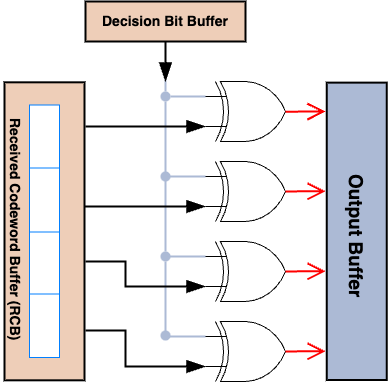

The diagram above was exported from draw.io. Its source (the exported page's mxGraphModel, read from the mxfile embedded in the PNG):
<mxGraphModel dx="1082" dy="693" grid="1" gridSize="10" guides="1" tooltips="1" connect="1" arrows="1" fold="1" page="1" pageScale="1" pageWidth="850" pageHeight="1100" math="0" shadow="0">
  <root>
    <mxCell id="0" />
    <mxCell id="1" parent="0" />
    <mxCell id="7" value="" style="whiteSpace=wrap;html=1;fillColor=#EECEB8;strokeColor=#000000;strokeWidth=2;perimeterSpacing=2;rounded=0;arcSize=1;rotation=90;" parent="1" vertex="1">
      <mxGeometry x="90" y="489.82" width="298" height="80" as="geometry" />
    </mxCell>
    <mxCell id="48" value="" style="whiteSpace=wrap;html=1;fillColor=#ACBAD5;strokeColor=#000000;gradientColor=none;strokeWidth=2;perimeterSpacing=2;rounded=0;arcSize=1;rotation=-90;" parent="1" vertex="1">
      <mxGeometry x="402.57" y="499.82" width="297.37" height="60" as="geometry" />
    </mxCell>
    <mxCell id="49" value="&lt;font size=&quot;1&quot; style=&quot;&quot;&gt;&lt;b style=&quot;font-size: 19px;&quot;&gt;Output Buffer&lt;/b&gt;&lt;/font&gt;" style="text;strokeColor=none;fillColor=none;html=1;align=center;verticalAlign=middle;whiteSpace=wrap;rounded=0;rotation=90;" parent="1" vertex="1">
      <mxGeometry x="476.26" y="520" width="150" height="30" as="geometry" />
    </mxCell>
    <mxCell id="96" value="" style="verticalLabelPosition=bottom;shadow=0;dashed=0;align=center;html=1;verticalAlign=top;shape=mxgraph.electrical.logic_gates.logic_gate;operation=xor;" vertex="1" parent="1">
      <mxGeometry x="400" y="380" width="100" height="60" as="geometry" />
    </mxCell>
    <mxCell id="97" value="" style="verticalLabelPosition=bottom;shadow=0;dashed=0;align=center;html=1;verticalAlign=top;shape=mxgraph.electrical.logic_gates.logic_gate;operation=xor;" vertex="1" parent="1">
      <mxGeometry x="400" y="460" width="100" height="60" as="geometry" />
    </mxCell>
    <mxCell id="98" value="" style="verticalLabelPosition=bottom;shadow=0;dashed=0;align=center;html=1;verticalAlign=top;shape=mxgraph.electrical.logic_gates.logic_gate;operation=xor;" vertex="1" parent="1">
      <mxGeometry x="400" y="540" width="100" height="60" as="geometry" />
    </mxCell>
    <mxCell id="99" value="" style="verticalLabelPosition=bottom;shadow=0;dashed=0;align=center;html=1;verticalAlign=top;shape=mxgraph.electrical.logic_gates.logic_gate;operation=xor;" vertex="1" parent="1">
      <mxGeometry x="400" y="620" width="100" height="60" as="geometry" />
    </mxCell>
    <mxCell id="104" style="edgeStyle=none;curved=1;rounded=0;orthogonalLoop=1;jettySize=auto;html=1;exitX=0.799;exitY=0.503;exitDx=0;exitDy=0;exitPerimeter=0;endArrow=open;startSize=14;endSize=14;sourcePerimeterSpacing=8;targetPerimeterSpacing=8;strokeColor=#FF0000;strokeWidth=2;" edge="1" parent="1" source="96">
      <mxGeometry relative="1" as="geometry">
        <mxPoint x="520" y="410" as="targetPoint" />
        <mxPoint x="500" y="409.78" as="sourcePoint" />
      </mxGeometry>
    </mxCell>
    <mxCell id="105" style="edgeStyle=none;curved=1;rounded=0;orthogonalLoop=1;jettySize=auto;html=1;exitX=0.799;exitY=0.503;exitDx=0;exitDy=0;exitPerimeter=0;endArrow=open;startSize=14;endSize=14;sourcePerimeterSpacing=8;targetPerimeterSpacing=8;strokeColor=#FF0000;strokeWidth=2;" edge="1" parent="1">
      <mxGeometry relative="1" as="geometry">
        <mxPoint x="520.1" y="489.75" as="targetPoint" />
        <mxPoint x="480.0000000000001" y="489.92999999999995" as="sourcePoint" />
      </mxGeometry>
    </mxCell>
    <mxCell id="106" style="edgeStyle=none;curved=1;rounded=0;orthogonalLoop=1;jettySize=auto;html=1;exitX=0.799;exitY=0.503;exitDx=0;exitDy=0;exitPerimeter=0;endArrow=open;startSize=14;endSize=14;sourcePerimeterSpacing=8;targetPerimeterSpacing=8;strokeColor=#FF0000;strokeWidth=2;" edge="1" parent="1">
      <mxGeometry relative="1" as="geometry">
        <mxPoint x="520.1" y="569.75" as="targetPoint" />
        <mxPoint x="480.0000000000001" y="569.93" as="sourcePoint" />
      </mxGeometry>
    </mxCell>
    <mxCell id="107" style="edgeStyle=none;curved=1;rounded=0;orthogonalLoop=1;jettySize=auto;html=1;exitX=0.799;exitY=0.503;exitDx=0;exitDy=0;exitPerimeter=0;endArrow=open;startSize=14;endSize=14;sourcePerimeterSpacing=8;targetPerimeterSpacing=8;strokeColor=#FF0000;strokeWidth=2;" edge="1" parent="1">
      <mxGeometry relative="1" as="geometry">
        <mxPoint x="520.1" y="649.75" as="targetPoint" />
        <mxPoint x="480.0000000000001" y="649.93" as="sourcePoint" />
      </mxGeometry>
    </mxCell>
    <mxCell id="110" value="" style="edgeStyle=none;orthogonalLoop=1;jettySize=auto;html=1;rounded=0;strokeColor=#acbad5;strokeWidth=2;endArrow=none;endFill=0;startSize=14;endSize=14;targetPerimeterSpacing=8;entryX=0;entryY=0.25;entryDx=0;entryDy=0;entryPerimeter=0;startArrow=none;" edge="1" parent="1" source="122" target="97">
      <mxGeometry width="140" relative="1" as="geometry">
        <mxPoint x="360" y="360" as="sourcePoint" />
        <mxPoint x="400" y="470" as="targetPoint" />
        <Array as="points">
          <mxPoint x="360" y="475" />
        </Array>
      </mxGeometry>
    </mxCell>
    <mxCell id="111" value="" style="edgeStyle=none;orthogonalLoop=1;jettySize=auto;html=1;rounded=0;strokeColor=#acbad5;strokeWidth=2;endArrow=none;endFill=0;startSize=14;endSize=14;targetPerimeterSpacing=8;startArrow=none;" edge="1" parent="1" source="118">
      <mxGeometry width="140" relative="1" as="geometry">
        <mxPoint x="360" y="470" as="sourcePoint" />
        <mxPoint x="360" y="630" as="targetPoint" />
        <Array as="points" />
      </mxGeometry>
    </mxCell>
    <mxCell id="112" value="" style="edgeStyle=none;orthogonalLoop=1;jettySize=auto;html=1;rounded=0;strokeColor=#acbad5;strokeWidth=2;endArrow=none;endFill=0;startSize=14;endSize=14;sourcePerimeterSpacing=8;targetPerimeterSpacing=8;entryX=0;entryY=0.25;entryDx=0;entryDy=0;entryPerimeter=0;" edge="1" parent="1" target="99">
      <mxGeometry width="140" relative="1" as="geometry">
        <mxPoint x="360" y="630" as="sourcePoint" />
        <mxPoint x="450" y="650" as="targetPoint" />
        <Array as="points">
          <mxPoint x="360" y="635" />
        </Array>
      </mxGeometry>
    </mxCell>
    <mxCell id="113" value="" style="edgeStyle=none;orthogonalLoop=1;jettySize=auto;html=1;rounded=0;strokeColor=#acbad5;strokeWidth=2;endArrow=none;endFill=0;startSize=14;endSize=14;sourcePerimeterSpacing=8;targetPerimeterSpacing=8;entryX=0;entryY=0.25;entryDx=0;entryDy=0;entryPerimeter=0;" edge="1" parent="1" target="98">
      <mxGeometry width="140" relative="1" as="geometry">
        <mxPoint x="360" y="555" as="sourcePoint" />
        <mxPoint x="430" y="580" as="targetPoint" />
        <Array as="points" />
      </mxGeometry>
    </mxCell>
    <mxCell id="117" value="" style="ellipse;whiteSpace=wrap;html=1;aspect=fixed;strokeColor=none;fillColor=#acbad5;" vertex="1" parent="1">
      <mxGeometry x="355" y="629" width="10" height="10" as="geometry" />
    </mxCell>
    <mxCell id="119" value="" style="edgeStyle=none;orthogonalLoop=1;jettySize=auto;html=1;rounded=0;strokeColor=#acbad5;strokeWidth=2;endArrow=none;endFill=0;startSize=14;endSize=14;sourcePerimeterSpacing=8;" edge="1" parent="1" target="118">
      <mxGeometry width="140" relative="1" as="geometry">
        <mxPoint x="360" y="470" as="sourcePoint" />
        <mxPoint x="360" y="630" as="targetPoint" />
        <Array as="points" />
      </mxGeometry>
    </mxCell>
    <mxCell id="118" value="" style="ellipse;whiteSpace=wrap;html=1;aspect=fixed;strokeColor=none;fillColor=#acbad5;" vertex="1" parent="1">
      <mxGeometry x="355" y="550" width="10" height="10" as="geometry" />
    </mxCell>
    <mxCell id="121" value="" style="ellipse;whiteSpace=wrap;html=1;aspect=fixed;strokeColor=none;fillColor=#acbad5;" vertex="1" parent="1">
      <mxGeometry x="355" y="470" width="10" height="10" as="geometry" />
    </mxCell>
    <mxCell id="124" value="" style="edgeStyle=none;rounded=0;orthogonalLoop=1;jettySize=auto;html=1;exitX=0;exitY=0.25;exitDx=0;exitDy=0;exitPerimeter=0;strokeColor=#acbad5;strokeWidth=2;endArrow=none;startSize=14;endSize=14;sourcePerimeterSpacing=8;endFill=0;" edge="1" parent="1" source="96" target="122">
      <mxGeometry relative="1" as="geometry">
        <mxPoint x="360" y="395" as="targetPoint" />
        <mxPoint x="400" y="395" as="sourcePoint" />
      </mxGeometry>
    </mxCell>
    <mxCell id="125" value="" style="edgeStyle=none;orthogonalLoop=1;jettySize=auto;html=1;rounded=0;strokeColor=#acbad5;strokeWidth=2;endArrow=none;endFill=0;startSize=14;endSize=14;sourcePerimeterSpacing=8;entryX=0.5;entryY=0;entryDx=0;entryDy=0;" edge="1" parent="1" target="122">
      <mxGeometry width="140" relative="1" as="geometry">
        <mxPoint x="360" y="360" as="sourcePoint" />
        <mxPoint x="400" y="475" as="targetPoint" />
        <Array as="points" />
      </mxGeometry>
    </mxCell>
    <mxCell id="122" value="" style="ellipse;whiteSpace=wrap;html=1;aspect=fixed;strokeColor=none;fillColor=#acbad5;" vertex="1" parent="1">
      <mxGeometry x="355" y="390" width="10" height="10" as="geometry" />
    </mxCell>
    <mxCell id="129" value="" style="shape=table;startSize=0;container=1;collapsible=0;childLayout=tableLayout;strokeColor=#007FFF;fillColor=#FFFFFF;" vertex="1" parent="1">
      <mxGeometry x="224" y="403.57" width="30" height="252.5" as="geometry" />
    </mxCell>
    <mxCell id="130" value="" style="shape=tableRow;horizontal=0;startSize=0;swimlaneHead=0;swimlaneBody=0;top=0;left=0;bottom=0;right=0;collapsible=0;dropTarget=0;fillColor=none;points=[[0,0.5],[1,0.5]];portConstraint=eastwest;strokeColor=#007FFF;" vertex="1" parent="129">
      <mxGeometry width="30" height="63" as="geometry" />
    </mxCell>
    <mxCell id="131" value="" style="shape=partialRectangle;html=1;whiteSpace=wrap;connectable=0;overflow=hidden;fillColor=none;top=0;left=0;bottom=0;right=0;pointerEvents=1;strokeColor=#007FFF;" vertex="1" parent="130">
      <mxGeometry width="30" height="63" as="geometry">
        <mxRectangle width="30" height="63" as="alternateBounds" />
      </mxGeometry>
    </mxCell>
    <mxCell id="132" value="" style="shape=tableRow;horizontal=0;startSize=0;swimlaneHead=0;swimlaneBody=0;top=0;left=0;bottom=0;right=0;collapsible=0;dropTarget=0;fillColor=none;points=[[0,0.5],[1,0.5]];portConstraint=eastwest;strokeColor=#007FFF;" vertex="1" parent="129">
      <mxGeometry y="63" width="30" height="64" as="geometry" />
    </mxCell>
    <mxCell id="133" value="" style="shape=partialRectangle;html=1;whiteSpace=wrap;connectable=0;overflow=hidden;fillColor=none;top=0;left=0;bottom=0;right=0;pointerEvents=1;strokeColor=#007FFF;" vertex="1" parent="132">
      <mxGeometry width="30" height="64" as="geometry">
        <mxRectangle width="30" height="64" as="alternateBounds" />
      </mxGeometry>
    </mxCell>
    <mxCell id="134" value="" style="shape=tableRow;horizontal=0;startSize=0;swimlaneHead=0;swimlaneBody=0;top=0;left=0;bottom=0;right=0;collapsible=0;dropTarget=0;fillColor=none;points=[[0,0.5],[1,0.5]];portConstraint=eastwest;strokeColor=#007FFF;" vertex="1" parent="129">
      <mxGeometry y="127" width="30" height="62" as="geometry" />
    </mxCell>
    <mxCell id="135" value="" style="shape=partialRectangle;html=1;whiteSpace=wrap;connectable=0;overflow=hidden;fillColor=none;top=0;left=0;bottom=0;right=0;pointerEvents=1;strokeColor=#007FFF;" vertex="1" parent="134">
      <mxGeometry width="30" height="62" as="geometry">
        <mxRectangle width="30" height="62" as="alternateBounds" />
      </mxGeometry>
    </mxCell>
    <mxCell id="136" value="" style="shape=tableRow;horizontal=0;startSize=0;swimlaneHead=0;swimlaneBody=0;top=0;left=0;bottom=0;right=0;collapsible=0;dropTarget=0;fillColor=none;points=[[0,0.5],[1,0.5]];portConstraint=eastwest;strokeColor=#007FFF;" vertex="1" parent="129">
      <mxGeometry y="189" width="30" height="63" as="geometry" />
    </mxCell>
    <mxCell id="137" value="" style="shape=partialRectangle;html=1;whiteSpace=wrap;connectable=0;overflow=hidden;fillColor=none;top=0;left=0;bottom=0;right=0;pointerEvents=1;strokeColor=#007FFF;" vertex="1" parent="136">
      <mxGeometry width="30" height="63" as="geometry">
        <mxRectangle width="30" height="63" as="alternateBounds" />
      </mxGeometry>
    </mxCell>
    <mxCell id="45" value="&lt;div style=&quot;&quot;&gt;&lt;b style=&quot;font-size: 14px; background-color: initial;&quot;&gt;Received Codeword Buffer (RCB)&lt;/b&gt;&lt;/div&gt;" style="text;strokeColor=none;fillColor=none;html=1;align=left;verticalAlign=middle;whiteSpace=wrap;rounded=0;rotation=90;" parent="1" vertex="1">
      <mxGeometry x="90" y="519.9999999999999" width="240" height="30" as="geometry" />
    </mxCell>
    <mxCell id="140" value="" style="edgeStyle=none;orthogonalLoop=1;jettySize=auto;html=1;rounded=0;strokeColor=#000000;strokeWidth=2;endArrow=blockThin;endFill=1;startSize=14;endSize=14;sourcePerimeterSpacing=8;targetPerimeterSpacing=8;entryX=0;entryY=0.75;entryDx=0;entryDy=0;entryPerimeter=0;" edge="1" parent="1" target="98">
      <mxGeometry width="140" relative="1" as="geometry">
        <mxPoint x="280" y="560" as="sourcePoint" />
        <mxPoint x="420" y="560" as="targetPoint" />
        <Array as="points">
          <mxPoint x="320" y="560" />
          <mxPoint x="320" y="585" />
        </Array>
      </mxGeometry>
    </mxCell>
    <mxCell id="141" value="" style="edgeStyle=none;orthogonalLoop=1;jettySize=auto;html=1;rounded=0;strokeColor=#000000;strokeWidth=2;endArrow=blockThin;endFill=1;startSize=14;endSize=14;sourcePerimeterSpacing=8;targetPerimeterSpacing=8;entryX=0;entryY=0.75;entryDx=0;entryDy=0;entryPerimeter=0;" edge="1" parent="1" target="99">
      <mxGeometry width="140" relative="1" as="geometry">
        <mxPoint x="280" y="629" as="sourcePoint" />
        <mxPoint x="420" y="629" as="targetPoint" />
        <Array as="points">
          <mxPoint x="320" y="629" />
          <mxPoint x="320" y="665" />
        </Array>
      </mxGeometry>
    </mxCell>
    <mxCell id="142" value="" style="edgeStyle=none;orthogonalLoop=1;jettySize=auto;html=1;rounded=0;strokeColor=#000000;strokeWidth=2;endArrow=blockThin;endFill=1;startSize=14;endSize=14;sourcePerimeterSpacing=8;targetPerimeterSpacing=8;entryX=0;entryY=0.75;entryDx=0;entryDy=0;entryPerimeter=0;exitX=0.418;exitY=0.026;exitDx=0;exitDy=0;exitPerimeter=0;" edge="1" parent="1" source="7" target="97">
      <mxGeometry width="140" relative="1" as="geometry">
        <mxPoint x="262.57" y="510" as="sourcePoint" />
        <mxPoint x="402.57" y="510" as="targetPoint" />
        <Array as="points" />
      </mxGeometry>
    </mxCell>
    <mxCell id="143" value="" style="edgeStyle=none;orthogonalLoop=1;jettySize=auto;html=1;rounded=0;strokeColor=#000000;strokeWidth=2;endArrow=blockThin;endFill=1;startSize=14;endSize=14;sourcePerimeterSpacing=8;targetPerimeterSpacing=8;entryX=0;entryY=0.75;entryDx=0;entryDy=0;entryPerimeter=0;exitX=0.153;exitY=0.012;exitDx=0;exitDy=0;exitPerimeter=0;" edge="1" parent="1" source="7" target="96">
      <mxGeometry width="140" relative="1" as="geometry">
        <mxPoint x="270" y="430" as="sourcePoint" />
        <mxPoint x="410" y="430" as="targetPoint" />
        <Array as="points" />
      </mxGeometry>
    </mxCell>
    <mxCell id="145" value="" style="whiteSpace=wrap;html=1;fillColor=#EECEB8;strokeColor=#000000;strokeWidth=2;perimeterSpacing=2;rounded=0;arcSize=1;rotation=0;" vertex="1" parent="1">
      <mxGeometry x="280" y="300" width="160" height="40" as="geometry" />
    </mxCell>
    <mxCell id="155" value="&lt;div style=&quot;&quot;&gt;&lt;b style=&quot;font-size: 14px; background-color: initial;&quot;&gt;Decision Bit Buffer&lt;/b&gt;&lt;/div&gt;" style="text;strokeColor=none;fillColor=none;html=1;align=center;verticalAlign=middle;whiteSpace=wrap;rounded=0;rotation=0;" vertex="1" parent="1">
      <mxGeometry x="240" y="304.9999999999999" width="240" height="30" as="geometry" />
    </mxCell>
    <mxCell id="156" value="" style="edgeStyle=none;orthogonalLoop=1;jettySize=auto;html=1;rounded=0;strokeColor=#000000;strokeWidth=2;fontSize=14;endArrow=blockThin;endFill=1;startSize=14;endSize=14;sourcePerimeterSpacing=8;targetPerimeterSpacing=8;" edge="1" parent="1">
      <mxGeometry width="140" relative="1" as="geometry">
        <mxPoint x="360" y="340" as="sourcePoint" />
        <mxPoint x="360" y="380" as="targetPoint" />
        <Array as="points" />
      </mxGeometry>
    </mxCell>
  </root>
</mxGraphModel>